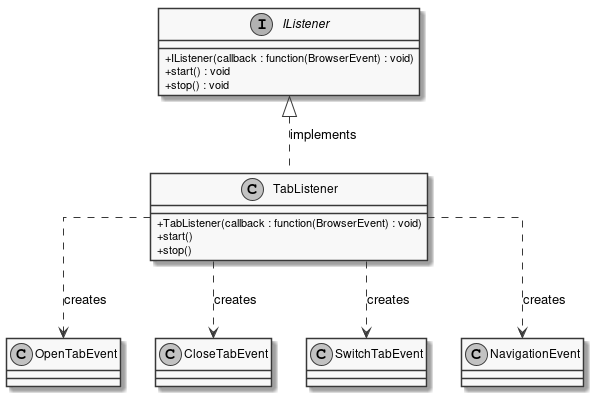

The diagram above was rendered by PlantUML. Its source (embedded in the PNG):
@startuml
skinparam linetype ortho
skinparam monochrome true
skinparam classAttributeIconSize 0
class TabListener {
    + TabListener(callback : function(BrowserEvent) : void)
    + start()
    + stop()
}
interface IListener {
    + IListener(callback : function(BrowserEvent) : void)
    + start() : void
    + stop() : void
}
TabListener .UP.|> IListener : implements
TabListener ..> OpenTabEvent : creates
TabListener ..> CloseTabEvent : creates
TabListener ..> SwitchTabEvent : creates
TabListener ..> NavigationEvent : creates

@enduml